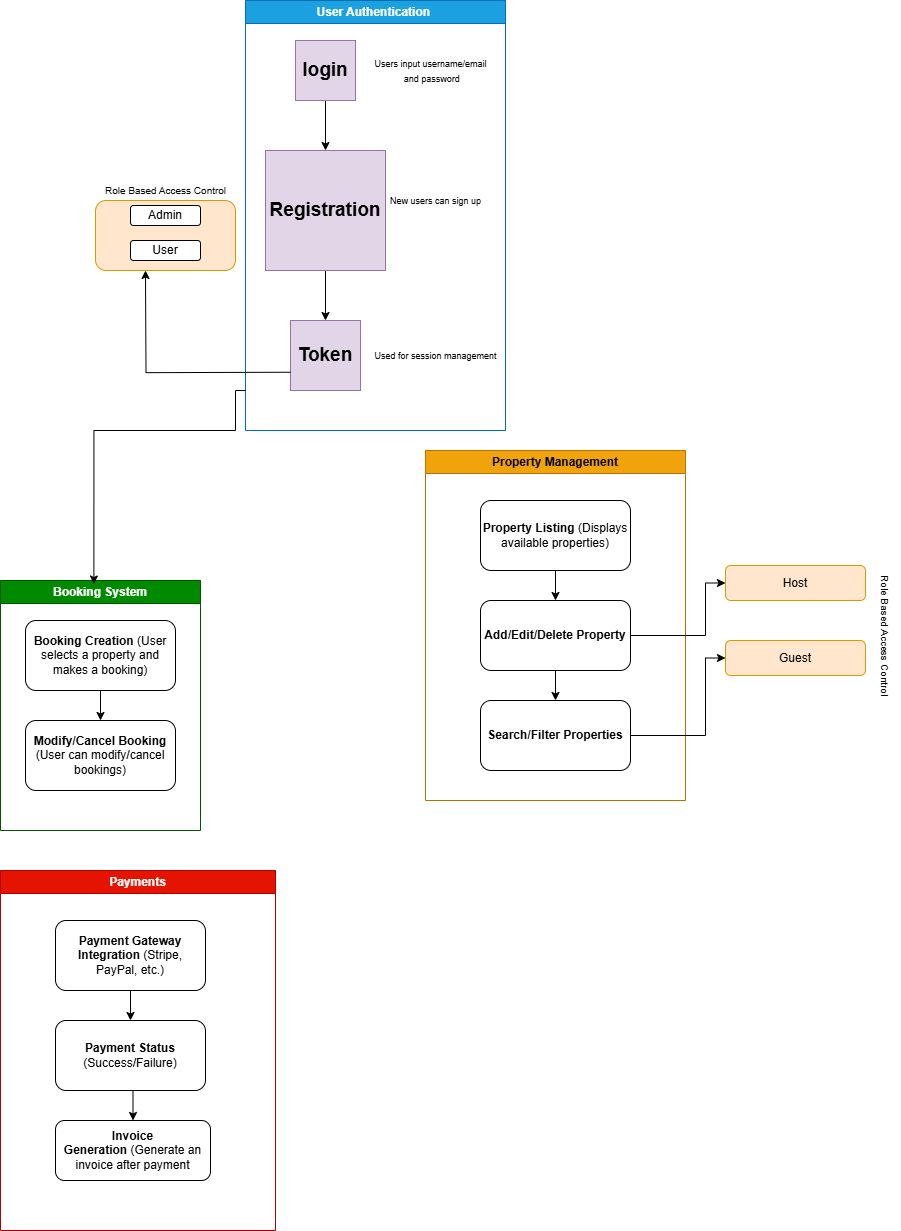

The diagram above was exported from draw.io. Its source (the exported page's mxGraphModel, read from the mxfile embedded in the PNG):
<mxGraphModel dx="1712" dy="475" grid="1" gridSize="10" guides="1" tooltips="1" connect="1" arrows="1" fold="1" page="1" pageScale="1" pageWidth="850" pageHeight="1100" math="0" shadow="0">
  <root>
    <mxCell id="0" />
    <mxCell id="1" parent="0" />
    <mxCell id="NB1V8HcLqDwJcE1bumdh-2" value="User Authentication&amp;nbsp;" style="swimlane;whiteSpace=wrap;html=1;fillColor=#1ba1e2;strokeColor=#006EAF;fontColor=#ffffff;" vertex="1" parent="1">
      <mxGeometry x="170" y="60" width="260" height="430" as="geometry" />
    </mxCell>
    <mxCell id="NB1V8HcLqDwJcE1bumdh-7" style="edgeStyle=orthogonalEdgeStyle;rounded=0;orthogonalLoop=1;jettySize=auto;html=1;exitX=0.5;exitY=1;exitDx=0;exitDy=0;entryX=0.5;entryY=0;entryDx=0;entryDy=0;" edge="1" parent="NB1V8HcLqDwJcE1bumdh-2" source="NB1V8HcLqDwJcE1bumdh-4" target="NB1V8HcLqDwJcE1bumdh-5">
      <mxGeometry relative="1" as="geometry" />
    </mxCell>
    <mxCell id="NB1V8HcLqDwJcE1bumdh-4" value="&lt;b&gt;&lt;font style=&quot;font-size: 19px;&quot;&gt;login&lt;/font&gt;&lt;/b&gt;" style="whiteSpace=wrap;html=1;aspect=fixed;fillColor=#e1d5e7;strokeColor=#9673a6;" vertex="1" parent="NB1V8HcLqDwJcE1bumdh-2">
      <mxGeometry x="50" y="40" width="60" height="60" as="geometry" />
    </mxCell>
    <mxCell id="NB1V8HcLqDwJcE1bumdh-8" style="edgeStyle=orthogonalEdgeStyle;rounded=0;orthogonalLoop=1;jettySize=auto;html=1;exitX=0.5;exitY=1;exitDx=0;exitDy=0;entryX=0.5;entryY=0;entryDx=0;entryDy=0;" edge="1" parent="NB1V8HcLqDwJcE1bumdh-2" source="NB1V8HcLqDwJcE1bumdh-5" target="NB1V8HcLqDwJcE1bumdh-6">
      <mxGeometry relative="1" as="geometry" />
    </mxCell>
    <mxCell id="NB1V8HcLqDwJcE1bumdh-5" value="&lt;b&gt;&lt;font style=&quot;font-size: 19px;&quot;&gt;Registration&lt;/font&gt;&lt;/b&gt;" style="whiteSpace=wrap;html=1;aspect=fixed;fillColor=#e1d5e7;strokeColor=#9673a6;" vertex="1" parent="NB1V8HcLqDwJcE1bumdh-2">
      <mxGeometry x="20" y="150" width="120" height="120" as="geometry" />
    </mxCell>
    <mxCell id="NB1V8HcLqDwJcE1bumdh-6" value="&lt;b&gt;&lt;font style=&quot;font-size: 19px;&quot;&gt;Token&lt;/font&gt;&lt;/b&gt;" style="whiteSpace=wrap;html=1;aspect=fixed;fillColor=#e1d5e7;strokeColor=#9673a6;" vertex="1" parent="NB1V8HcLqDwJcE1bumdh-2">
      <mxGeometry x="45" y="320" width="70" height="70" as="geometry" />
    </mxCell>
    <mxCell id="NB1V8HcLqDwJcE1bumdh-9" value="&lt;font style=&quot;font-size: 9px;&quot;&gt;Users input username/email&lt;br&gt;&amp;nbsp;and password&lt;/font&gt;" style="text;html=1;align=center;verticalAlign=middle;resizable=0;points=[];autosize=1;perimeterSpacing=0;strokeWidth=1;" vertex="1" parent="NB1V8HcLqDwJcE1bumdh-2">
      <mxGeometry x="115" y="50" width="140" height="40" as="geometry" />
    </mxCell>
    <mxCell id="NB1V8HcLqDwJcE1bumdh-10" value="&lt;font style=&quot;font-size: 9px;&quot;&gt;New users can sign up&lt;/font&gt;" style="text;html=1;align=center;verticalAlign=middle;resizable=0;points=[];autosize=1;perimeterSpacing=0;strokeWidth=1;" vertex="1" parent="NB1V8HcLqDwJcE1bumdh-2">
      <mxGeometry x="135" y="185" width="110" height="30" as="geometry" />
    </mxCell>
    <mxCell id="NB1V8HcLqDwJcE1bumdh-11" value="&lt;font style=&quot;font-size: 9px;&quot;&gt;Used for session management&lt;/font&gt;" style="text;html=1;align=center;verticalAlign=middle;resizable=0;points=[];autosize=1;strokeColor=none;fillColor=none;" vertex="1" parent="NB1V8HcLqDwJcE1bumdh-2">
      <mxGeometry x="115" y="340" width="150" height="30" as="geometry" />
    </mxCell>
    <mxCell id="NB1V8HcLqDwJcE1bumdh-3" value=" Property Management" style="swimlane;whiteSpace=wrap;html=1;fillColor=#f0a30a;strokeColor=#BD7000;fontColor=#000000;" vertex="1" parent="1">
      <mxGeometry x="350" y="510" width="260" height="350" as="geometry" />
    </mxCell>
    <mxCell id="NB1V8HcLqDwJcE1bumdh-32" style="edgeStyle=orthogonalEdgeStyle;rounded=0;orthogonalLoop=1;jettySize=auto;html=1;exitX=0.5;exitY=1;exitDx=0;exitDy=0;entryX=0.5;entryY=0;entryDx=0;entryDy=0;" edge="1" parent="NB1V8HcLqDwJcE1bumdh-3" source="NB1V8HcLqDwJcE1bumdh-20" target="NB1V8HcLqDwJcE1bumdh-23">
      <mxGeometry relative="1" as="geometry" />
    </mxCell>
    <mxCell id="NB1V8HcLqDwJcE1bumdh-20" value="&lt;strong data-end=&quot;1513&quot; data-start=&quot;1493&quot;&gt;Property Listing&lt;/strong&gt;&amp;nbsp;(Displays available properties)" style="rounded=1;whiteSpace=wrap;html=1;" vertex="1" parent="NB1V8HcLqDwJcE1bumdh-3">
      <mxGeometry x="55" y="50" width="150" height="70" as="geometry" />
    </mxCell>
    <mxCell id="NB1V8HcLqDwJcE1bumdh-33" style="edgeStyle=orthogonalEdgeStyle;rounded=0;orthogonalLoop=1;jettySize=auto;html=1;exitX=0.5;exitY=1;exitDx=0;exitDy=0;entryX=0.5;entryY=0;entryDx=0;entryDy=0;" edge="1" parent="NB1V8HcLqDwJcE1bumdh-3" source="NB1V8HcLqDwJcE1bumdh-23" target="NB1V8HcLqDwJcE1bumdh-24">
      <mxGeometry relative="1" as="geometry" />
    </mxCell>
    <mxCell id="NB1V8HcLqDwJcE1bumdh-23" value="&lt;b&gt;Add/Edit/Delete Property&lt;/b&gt;" style="rounded=1;whiteSpace=wrap;html=1;" vertex="1" parent="NB1V8HcLqDwJcE1bumdh-3">
      <mxGeometry x="55" y="150" width="150" height="70" as="geometry" />
    </mxCell>
    <mxCell id="NB1V8HcLqDwJcE1bumdh-24" value="&lt;b&gt;Search/Filter Properties&lt;/b&gt;" style="rounded=1;whiteSpace=wrap;html=1;" vertex="1" parent="NB1V8HcLqDwJcE1bumdh-3">
      <mxGeometry x="55" y="250" width="150" height="70" as="geometry" />
    </mxCell>
    <mxCell id="NB1V8HcLqDwJcE1bumdh-12" value="" style="rounded=1;whiteSpace=wrap;html=1;fillColor=#ffe6cc;strokeColor=#d79b00;" vertex="1" parent="1">
      <mxGeometry x="20" y="260" width="140" height="70" as="geometry" />
    </mxCell>
    <mxCell id="NB1V8HcLqDwJcE1bumdh-15" value="Admin" style="rounded=1;whiteSpace=wrap;html=1;" vertex="1" parent="1">
      <mxGeometry x="55" y="265" width="70" height="20" as="geometry" />
    </mxCell>
    <mxCell id="NB1V8HcLqDwJcE1bumdh-16" value="User" style="rounded=1;whiteSpace=wrap;html=1;" vertex="1" parent="1">
      <mxGeometry x="55" y="300" width="70" height="20" as="geometry" />
    </mxCell>
    <mxCell id="NB1V8HcLqDwJcE1bumdh-18" style="edgeStyle=orthogonalEdgeStyle;rounded=0;orthogonalLoop=1;jettySize=auto;html=1;exitX=0;exitY=0.75;exitDx=0;exitDy=0;entryX=0.357;entryY=1.011;entryDx=0;entryDy=0;entryPerimeter=0;" edge="1" parent="1">
      <mxGeometry relative="1" as="geometry">
        <mxPoint x="215" y="431.73" as="sourcePoint" />
        <mxPoint x="69.98000000000002" y="330" as="targetPoint" />
      </mxGeometry>
    </mxCell>
    <mxCell id="NB1V8HcLqDwJcE1bumdh-19" value="&lt;font style=&quot;font-size: 10px;&quot;&gt;Role Based Access Control&lt;/font&gt;" style="text;html=1;align=center;verticalAlign=middle;resizable=0;points=[];autosize=1;strokeColor=none;fillColor=none;" vertex="1" parent="1">
      <mxGeometry x="20" y="235" width="140" height="30" as="geometry" />
    </mxCell>
    <mxCell id="NB1V8HcLqDwJcE1bumdh-25" value="Host" style="rounded=1;whiteSpace=wrap;html=1;fillColor=#ffe6cc;strokeColor=#d79b00;" vertex="1" parent="1">
      <mxGeometry x="650" y="625" width="140" height="35" as="geometry" />
    </mxCell>
    <mxCell id="NB1V8HcLqDwJcE1bumdh-26" value="&lt;font style=&quot;font-size: 10px;&quot;&gt;Role Based Access Control&lt;/font&gt;" style="text;html=1;align=center;verticalAlign=middle;resizable=0;points=[];autosize=1;strokeColor=none;fillColor=none;rotation=90;" vertex="1" parent="1">
      <mxGeometry x="740" y="680" width="140" height="30" as="geometry" />
    </mxCell>
    <mxCell id="NB1V8HcLqDwJcE1bumdh-29" value="Guest" style="rounded=1;whiteSpace=wrap;html=1;fillColor=#ffe6cc;strokeColor=#d79b00;" vertex="1" parent="1">
      <mxGeometry x="650" y="700" width="140" height="35" as="geometry" />
    </mxCell>
    <mxCell id="NB1V8HcLqDwJcE1bumdh-30" style="edgeStyle=orthogonalEdgeStyle;rounded=0;orthogonalLoop=1;jettySize=auto;html=1;exitX=1;exitY=0.5;exitDx=0;exitDy=0;entryX=0;entryY=0.5;entryDx=0;entryDy=0;" edge="1" parent="1" source="NB1V8HcLqDwJcE1bumdh-23" target="NB1V8HcLqDwJcE1bumdh-25">
      <mxGeometry relative="1" as="geometry">
        <Array as="points">
          <mxPoint x="630" y="695" />
          <mxPoint x="630" y="643" />
        </Array>
      </mxGeometry>
    </mxCell>
    <mxCell id="NB1V8HcLqDwJcE1bumdh-31" style="edgeStyle=orthogonalEdgeStyle;rounded=0;orthogonalLoop=1;jettySize=auto;html=1;exitX=1;exitY=0.5;exitDx=0;exitDy=0;entryX=0;entryY=0.5;entryDx=0;entryDy=0;" edge="1" parent="1" source="NB1V8HcLqDwJcE1bumdh-24" target="NB1V8HcLqDwJcE1bumdh-29">
      <mxGeometry relative="1" as="geometry">
        <Array as="points">
          <mxPoint x="630" y="795" />
          <mxPoint x="630" y="718" />
        </Array>
      </mxGeometry>
    </mxCell>
    <mxCell id="NB1V8HcLqDwJcE1bumdh-34" value="Booking System" style="swimlane;whiteSpace=wrap;html=1;fillColor=#008a00;fontColor=#ffffff;strokeColor=#005700;" vertex="1" parent="1">
      <mxGeometry x="-75" y="640" width="200" height="250" as="geometry" />
    </mxCell>
    <mxCell id="NB1V8HcLqDwJcE1bumdh-39" style="edgeStyle=orthogonalEdgeStyle;rounded=0;orthogonalLoop=1;jettySize=auto;html=1;exitX=0.5;exitY=1;exitDx=0;exitDy=0;entryX=0.5;entryY=0;entryDx=0;entryDy=0;" edge="1" parent="NB1V8HcLqDwJcE1bumdh-34" source="NB1V8HcLqDwJcE1bumdh-35" target="NB1V8HcLqDwJcE1bumdh-36">
      <mxGeometry relative="1" as="geometry" />
    </mxCell>
    <mxCell id="NB1V8HcLqDwJcE1bumdh-35" value="&lt;strong data-end=&quot;2150&quot; data-start=&quot;2130&quot;&gt;Booking Creation&lt;/strong&gt; (User selects a property and makes a booking)" style="rounded=1;whiteSpace=wrap;html=1;" vertex="1" parent="NB1V8HcLqDwJcE1bumdh-34">
      <mxGeometry x="25" y="40" width="150" height="70" as="geometry" />
    </mxCell>
    <mxCell id="NB1V8HcLqDwJcE1bumdh-36" value="&lt;strong data-end=&quot;2229&quot; data-start=&quot;2204&quot;&gt;Modify/Cancel Booking&lt;/strong&gt; (User can modify/cancel bookings)" style="rounded=1;whiteSpace=wrap;html=1;" vertex="1" parent="NB1V8HcLqDwJcE1bumdh-34">
      <mxGeometry x="25" y="140" width="150" height="70" as="geometry" />
    </mxCell>
    <mxCell id="NB1V8HcLqDwJcE1bumdh-38" style="edgeStyle=orthogonalEdgeStyle;rounded=0;orthogonalLoop=1;jettySize=auto;html=1;entryX=0.467;entryY=0.014;entryDx=0;entryDy=0;entryPerimeter=0;" edge="1" parent="1" target="NB1V8HcLqDwJcE1bumdh-34">
      <mxGeometry relative="1" as="geometry">
        <mxPoint x="170" y="450" as="sourcePoint" />
        <Array as="points">
          <mxPoint x="160" y="450" />
          <mxPoint x="160" y="490" />
          <mxPoint x="18" y="490" />
        </Array>
      </mxGeometry>
    </mxCell>
    <mxCell id="NB1V8HcLqDwJcE1bumdh-40" value=" Payments" style="swimlane;whiteSpace=wrap;html=1;fillColor=#e51400;strokeColor=#B20000;fontColor=#ffffff;" vertex="1" parent="1">
      <mxGeometry x="-75" y="930" width="275" height="360" as="geometry" />
    </mxCell>
    <mxCell id="NB1V8HcLqDwJcE1bumdh-41" style="edgeStyle=orthogonalEdgeStyle;rounded=0;orthogonalLoop=1;jettySize=auto;html=1;exitX=0.5;exitY=1;exitDx=0;exitDy=0;entryX=0.5;entryY=0;entryDx=0;entryDy=0;" edge="1" parent="NB1V8HcLqDwJcE1bumdh-40" source="NB1V8HcLqDwJcE1bumdh-42" target="NB1V8HcLqDwJcE1bumdh-44">
      <mxGeometry relative="1" as="geometry" />
    </mxCell>
    <mxCell id="NB1V8HcLqDwJcE1bumdh-42" value="&lt;strong data-end=&quot;2841&quot; data-start=&quot;2810&quot;&gt;Payment Gateway Integration&lt;/strong&gt; (Stripe, PayPal, etc.)" style="rounded=1;whiteSpace=wrap;html=1;" vertex="1" parent="NB1V8HcLqDwJcE1bumdh-40">
      <mxGeometry x="55" y="50" width="150" height="70" as="geometry" />
    </mxCell>
    <mxCell id="NB1V8HcLqDwJcE1bumdh-43" style="edgeStyle=orthogonalEdgeStyle;rounded=0;orthogonalLoop=1;jettySize=auto;html=1;exitX=0.5;exitY=1;exitDx=0;exitDy=0;entryX=0.5;entryY=0;entryDx=0;entryDy=0;" edge="1" parent="NB1V8HcLqDwJcE1bumdh-40" source="NB1V8HcLqDwJcE1bumdh-44" target="NB1V8HcLqDwJcE1bumdh-45">
      <mxGeometry relative="1" as="geometry" />
    </mxCell>
    <mxCell id="NB1V8HcLqDwJcE1bumdh-44" value="&lt;strong data-end=&quot;2890&quot; data-start=&quot;2872&quot;&gt;Payment Status&lt;/strong&gt; (Success/Failure)" style="rounded=1;whiteSpace=wrap;html=1;" vertex="1" parent="NB1V8HcLqDwJcE1bumdh-40">
      <mxGeometry x="55" y="150" width="150" height="70" as="geometry" />
    </mxCell>
    <mxCell id="NB1V8HcLqDwJcE1bumdh-45" value="&lt;strong data-end=&quot;2938&quot; data-start=&quot;2916&quot;&gt;Invoice Generation&lt;/strong&gt;&amp;nbsp;(Generate an invoice after payment" style="rounded=1;whiteSpace=wrap;html=1;" vertex="1" parent="NB1V8HcLqDwJcE1bumdh-40">
      <mxGeometry x="55" y="250" width="155" height="60" as="geometry" />
    </mxCell>
  </root>
</mxGraphModel>